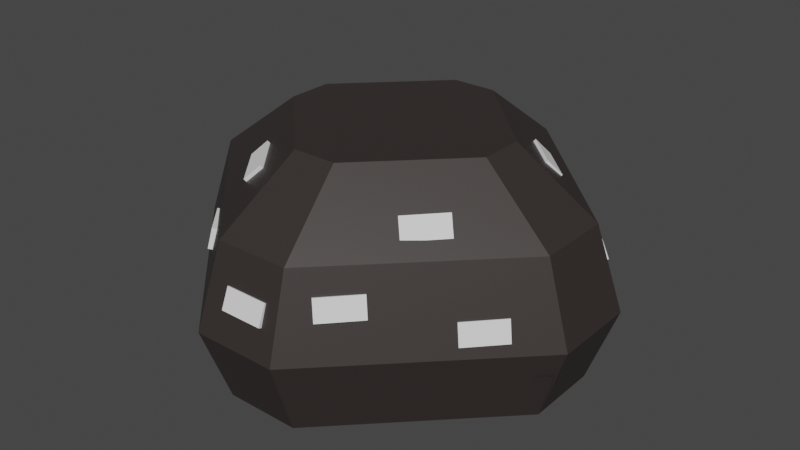 # Source: smallForge.blend  (saved by Blender 2.81.16; exported with 4.5.12 LTS)
import bpy
from mathutils import Matrix  # noqa: F401  (used for matrix-valued properties, if any)

bpy.ops.wm.read_factory_settings(use_empty=True)
scene = bpy.context.scene
scene.name = 'Scene'

# ---- collections
col_collection = bpy.data.collections.new('Collection'); scene.collection.children.link(col_collection)

# ---- materials (node trees are filled in below, after node groups)
mat_material_002 = bpy.data.materials.new('Material.002')
mat_material_002.use_transparent_shadow = False
mat_material_001 = bpy.data.materials.new('Material.001')
mat_material_001.use_transparent_shadow = False

# ---- material node trees
mat_material_002.use_nodes = True; mat_material_002.node_tree.nodes.clear()
_N = mat_material_002.node_tree.nodes; _L = mat_material_002.node_tree.links
n0 = _N.new('ShaderNodeOutputMaterial'); n0.name = 'Material Output'; n0.location = (300, 300)
n1 = _N.new('ShaderNodeBsdfPrincipled'); n1.name = 'Principled BSDF'; n1.location = (10, 300)
n1.distribution = 'GGX'
n1.subsurface_method = 'BURLEY'
n1.inputs[0].default_value = (0.03449, 0.02755, 0.02539, 1.0)
n1.inputs[3].default_value = 1.45
n1.inputs[27].default_value = (0.0, 0.0, 0.0, 1.0)
n1.inputs[28].default_value = 1.0
_L.new(n1.outputs[0], n0.inputs[0])
n0.is_active_output = True
mat_material_001.use_nodes = True; mat_material_001.node_tree.nodes.clear()
_N = mat_material_001.node_tree.nodes; _L = mat_material_001.node_tree.links
n0 = _N.new('ShaderNodeOutputMaterial'); n0.name = 'Material Output'; n0.location = (300, 300)
n1 = _N.new('ShaderNodeBsdfPrincipled'); n1.name = 'Principled BSDF'; n1.location = (10, 300)
n1.distribution = 'GGX'
n1.subsurface_method = 'BURLEY'
n1.inputs[0].default_value = (0.02091, 0.005848, 0.005618, 1.0)
n1.inputs[3].default_value = 1.45
n1.inputs[27].default_value = (0.0, 0.0, 0.0, 1.0)
n1.inputs[28].default_value = 1.0
_L.new(n1.outputs[0], n0.inputs[0])
n0.is_active_output = True

# ---- world
world_world = bpy.data.worlds.new('World'); scene.world = world_world
world_world.use_nodes = True; world_world.node_tree.nodes.clear()
_N = world_world.node_tree.nodes; _L = world_world.node_tree.links
n0 = _N.new('ShaderNodeOutputWorld'); n0.name = 'World Output'; n0.location = (300, 300)
n1 = _N.new('ShaderNodeBackground'); n1.name = 'Background'; n1.location = (10, 300)
n1.inputs[0].default_value = (0.05088, 0.05088, 0.05088, 1.0)
_L.new(n1.outputs[0], n0.inputs[0])
n0.is_active_output = True
world_world.color = (0.05088, 0.05088, 0.05088)
world_world.use_sun_shadow = False
world_world.sun_shadow_jitter_overblur = 0.0

# ---- meshes
me_grid_001 = bpy.data.meshes.new('Grid.001')
me_grid_001.from_pydata([(-0.1191, -0.5953, 1.156), (-1.145, -0.229, 0.4079), (-0.2, -1.0, 0.0), (0.2, -1.0, 0.0), (1.145, -0.229, 0.4079), (0.687, -0.687, 0.4079), (-0.6, -0.6, 0.0), (0.6, -0.6, 0.0), (0.5953, -0.1191, 1.156), (-1.0, -0.2, 0.0), (1.0, -0.2, 0.0), (-1.0, 0.2, 0.0), (1.0, 0.2, 0.0), (0.229, -1.145, 0.4079), (-0.6, 0.6, 0.0), (0.6, 0.6, 0.0), (-0.687, -0.687, 0.4079), (-0.5953, 0.1191, 1.156), (0.3572, -0.3572, 1.156), (-0.2, 1.0, 0.0), (0.2, 1.0, 0.0), (-0.229, -1.145, 0.4079), (-0.3572, -0.3572, 1.156), (-1.145, 0.229, 0.4079), (0.1191, -0.5953, 1.156), (-0.5953, -0.1191, 1.156), (1.145, 0.229, 0.4079), (0.687, 0.687, 0.4079), (0.229, 1.145, 0.4079), (-0.229, 1.145, 0.4079), (-1.003, -0.2006, 0.8352), (0.2006, -1.003, 0.8352), (-0.6017, -0.6017, 0.8352), (0.6017, -0.6017, 0.8352), (-1.003, 0.2006, 0.8352), (1.003, -0.2006, 0.8352), (-0.2006, -1.003, 0.8352), (1.003, 0.2006, 0.8352), (0.6017, 0.6017, 0.8352), (0.2006, 1.003, 0.8352), (-0.2006, 1.003, 0.8352), (0.5953, 0.1191, 1.156), (0.3572, 0.3572, 1.156), (-0.3572, 0.3572, 1.156), (0.1191, 0.5953, 1.156), (-0.1191, 0.5953, 1.156), (-0.7727, 0.4306, 0.8352), (-0.8996, 0.4745, 0.4079), (-0.7826, 0.4898, 0.1697), (-0.418, 0.956, 0.4079), (-0.4884, 0.4884, 0.984), (-0.371, 0.8324, 0.8352), (-0.4546, 0.8059, 0.1678), (-0.2262, -1.076, 0.2718), (-0.6579, -0.6202, 0.317), (0.2001, -1.009, 0.253), (0.6119, -0.6602, 0.3), (-0.9852, -0.2032, 0.2442), (1.088, -0.237, 0.2684), (-1.056, 0.2362, 0.3028), (0.9972, 0.1959, 0.2882), (0.6186, 0.5919, 0.2621), (-0.6196, 0.6621, 0.3104), (0.1916, 0.9998, 0.2587), (-0.1747, 1.027, 0.2575)], [], [(12, 10, 58, 60), (19, 20, 63, 64), (6, 9, 57, 54), (3, 2, 53, 55), (15, 12, 60, 61), (10, 7, 56, 58), (11, 14, 62, 59), (2, 6, 54, 53), (9, 11, 59, 57), (7, 3, 55, 56), (14, 19, 64, 62), (20, 15, 61, 63), (4, 26, 37, 35), (28, 29, 40, 39), (1, 16, 32, 30), (23, 1, 30, 34), (21, 13, 31, 36), (26, 27, 38, 37), (5, 4, 35, 33), (16, 21, 36, 32), (13, 5, 33, 31), (29, 49, 51, 40), (27, 28, 39, 38), (2, 3, 13, 21), (20, 19, 29, 28), (12, 15, 27, 26), (3, 7, 5, 13), (10, 12, 26, 4), (6, 2, 21, 16), (9, 6, 16, 1), (7, 10, 4, 5), (15, 20, 28, 27), (19, 14, 52, 49, 29), (11, 9, 1, 23), (32, 36, 0, 22), (31, 33, 18, 24), (40, 51, 50, 43, 45), (38, 39, 44, 42), (35, 37, 41, 8), (34, 30, 25, 17), (39, 40, 45, 44), (36, 31, 24, 0), (30, 32, 22, 25), (37, 38, 42, 41), (33, 35, 8, 18), (0, 24, 18, 8, 41, 42, 44, 45, 43, 17, 25, 22), (47, 48, 14, 11, 23), (46, 47, 23, 34), (50, 46, 34, 17, 43), (14, 48, 52), (47, 49, 52, 48)])
_uv = me_grid_001.uv_layers.new(name='UVMap')
_uv.uv.foreach_set('vector', [1.0, 0.6, 1.0, 0.4, 1.0, 0.4, 1.0, 0.6, 0.4, 1.0, 0.6, 1.0, 0.6, 1.0, 0.4, 1.0, 0.2, 0.2, 0.0, 0.4, 0.0, 0.4, 0.2, 0.2, 0.6, 0.0, 0.4, 0.0, 0.4, 0.0, 0.6, 0.0, 0.8, 0.8, 1.0, 0.6, 1.0, 0.6, 0.8, 0.8, 1.0, 0.4, 0.8, 0.2, 0.8, 0.2, 1.0, 0.4, 0.0, 0.6, 0.2, 0.8, 0.2, 0.8, 0.0, 0.6, 0.4, 0.0, 0.2, 0.2, 0.2, 0.2, 0.4, 0.0, 0.0, 0.4, 0.0, 0.6, 0.0, 0.6, 0.0, 0.4, 0.8, 0.2, 0.6, 0.0, 0.6, 0.0, 0.8, 0.2, 0.2, 0.8, 0.4, 1.0, 0.4, 1.0, 0.2, 0.8, 0.6, 1.0, 0.8, 0.8, 0.8, 0.8, 0.6, 1.0, 1.0, 0.4, 1.0, 0.6, 1.0, 0.6, 1.0, 0.4, 0.6, 1.0, 0.4, 1.0, 0.4, 1.0, 0.6, 1.0, 0.0, 0.4, 0.2, 0.2, 0.2, 0.2, 0.0, 0.4, 0.0, 0.6, 0.0, 0.4, 0.0, 0.4, 0.0, 0.6, 0.4, 0.0, 0.6, 0.0, 0.6, 0.0, 0.4, 0.0, 1.0, 0.6, 0.8, 0.8, 0.8, 0.8, 1.0, 0.6, 0.8, 0.2, 1.0, 0.4, 1.0, 0.4, 0.8, 0.2, 0.2, 0.2, 0.4, 0.0, 0.4, 0.0, 0.2, 0.2, 0.6, 0.0, 0.8, 0.2, 0.8, 0.2, 0.6, 0.0, 0.4, 1.0, 0.3175, 0.9175, 0.315, 0.915, 0.4, 1.0, 0.8, 0.8, 0.6, 1.0, 0.6, 1.0, 0.8, 0.8, 0.4, 0.0, 0.6, 0.0, 0.6, 0.0, 0.4, 0.0, 0.6, 1.0, 0.4, 1.0, 0.4, 1.0, 0.6, 1.0, 1.0, 0.6, 0.8, 0.8, 0.8, 0.8, 1.0, 0.6, 0.6, 0.0, 0.8, 0.2, 0.8, 0.2, 0.6, 0.0, 1.0, 0.4, 1.0, 0.6, 1.0, 0.6, 1.0, 0.4, 0.2, 0.2, 0.4, 0.0, 0.4, 0.0, 0.2, 0.2, 0.0, 0.4, 0.2, 0.2, 0.2, 0.2, 0.0, 0.4, 0.8, 0.2, 1.0, 0.4, 1.0, 0.4, 0.8, 0.2, 0.8, 0.8, 0.6, 1.0, 0.6, 1.0, 0.8, 0.8, 0.4, 1.0, 0.2, 0.8, 0.2838, 0.8838, 0.3175, 0.9175, 0.4, 1.0, 0.0, 0.6, 0.0, 0.4, 0.0, 0.4, 0.0, 0.6, 0.2, 0.2, 0.4, 0.0, 0.4, 0.0, 0.2, 0.2, 0.6, 0.0, 0.8, 0.2, 0.8, 0.2, 0.6, 0.0, 0.4, 1.0, 0.315, 0.915, 0.2, 0.8, 0.2, 0.8, 0.4, 1.0, 0.8, 0.8, 0.6, 1.0, 0.6, 1.0, 0.8, 0.8, 1.0, 0.4, 1.0, 0.6, 1.0, 0.6, 1.0, 0.4, 0.0, 0.6, 0.0, 0.4, 0.0, 0.4, 0.0, 0.6, 0.6, 1.0, 0.4, 1.0, 0.4, 1.0, 0.6, 1.0, 0.4, 0.0, 0.6, 0.0, 0.6, 0.0, 0.4, 0.0, 0.0, 0.4, 0.2, 0.2, 0.2, 0.2, 0.0, 0.4, 1.0, 0.6, 0.8, 0.8, 0.8, 0.8, 1.0, 0.6, 0.8, 0.2, 1.0, 0.4, 1.0, 0.4, 0.8, 0.2, 0.4, 0.0, 0.6, 0.0, 0.8, 0.2, 1.0, 0.4, 1.0, 0.6, 0.8, 0.8, 0.6, 1.0, 0.4, 1.0, 0.2, 0.8, 0.0, 0.6, 0.0, 0.4, 0.2, 0.2, 0.1072, 0.7072, 0.1308, 0.7308, 0.2, 0.8, 0.0, 0.6, 0.0, 0.6, 0.1147, 0.7147, 0.1072, 0.7072, 0.0, 0.6, 0.0, 0.6, 0.2, 0.8, 0.1147, 0.7147, 0.0, 0.6, 0.0, 0.6, 0.2, 0.8, 0.2, 0.8, 0.1308, 0.7308, 0.2838, 0.8838, 0.1072, 0.7072, 0.3175, 0.9175, 0.2838, 0.8838, 0.1308, 0.7308])
me_grid_001.materials.append(mat_material_002)
me_grid_001.use_remesh_fix_poles = True
me_grid_001.use_remesh_preserve_attributes = False
me_grid_001.use_mirror_vertex_groups = False
me_grid_001.update()
me_grid_002 = bpy.data.meshes.new('Grid.002')
me_grid_002.from_pydata([(-0.2262, -1.076, 0.2718), (-0.2285, -0.6271, 0.2333), (-0.6579, -0.6202, 0.317), (0.2001, -1.029, 0.253), (0.1886, -0.61, 0.2502), (0.6119, -0.6602, 0.3), (-0.6457, -0.1952, 0.2219), (-0.9852, -0.2032, 0.2442), (-0.2152, -0.2404, 0.3284), (0.2023, -0.1623, 0.3198), (0.6285, -0.2049, 0.3398), (1.088, -0.237, 0.2684), (-1.056, 0.2362, 0.3028), (-0.6344, 0.2302, 0.3403), (-0.1989, 0.1743, 0.2559), (0.2012, 0.2239, 0.2419), (0.6303, 0.1707, 0.334), (1.016, 0.1926, 0.2892), (0.6186, 0.5919, 0.2621), (-0.6196, 0.6621, 0.3104), (0.1916, 0.9998, 0.2587), (-0.2377, 0.6066, 0.2352), (0.2107, 0.6079, 0.2245), (-0.1747, 1.048, 0.2575)], [], [(16, 18, 17), (0, 1, 4, 3), (20, 18, 22), (19, 23, 21), (2, 6, 8, 1), (1, 8, 9, 4), (4, 9, 10, 5), (12, 19, 13), (7, 12, 13, 6), (6, 13, 14, 8), (8, 14, 15, 9), (9, 15, 16, 10), (10, 16, 17, 11), (6, 2, 7), (13, 19, 21, 14), (14, 21, 22, 15), (15, 22, 18, 16), (1, 0, 2), (4, 5, 3), (21, 23, 20, 22), (10, 11, 5)])
_uv = me_grid_002.uv_layers.new(name='UVMap')
_uv.uv.foreach_set('vector', [0.8, 0.6, 0.8, 0.8, 1.0, 0.6, 0.4, 0.0, 0.4, 0.2, 0.6, 0.2, 0.6, 0.0, 0.6, 1.0, 0.8, 0.8, 0.6, 0.8, 0.2, 0.8, 0.4, 1.0, 0.4, 0.8, 0.2, 0.2, 0.2, 0.4, 0.4, 0.4, 0.4, 0.2, 0.4, 0.2, 0.4, 0.4, 0.6, 0.4, 0.6, 0.2, 0.6, 0.2, 0.6, 0.4, 0.8, 0.4, 0.8, 0.2, 0.0, 0.6, 0.2, 0.8, 0.2, 0.6, 0.0, 0.4, 0.0, 0.6, 0.2, 0.6, 0.2, 0.4, 0.2, 0.4, 0.2, 0.6, 0.4, 0.6, 0.4, 0.4, 0.4, 0.4, 0.4, 0.6, 0.6, 0.6, 0.6, 0.4, 0.6, 0.4, 0.6, 0.6, 0.8, 0.6, 0.8, 0.4, 0.8, 0.4, 0.8, 0.6, 1.0, 0.6, 1.0, 0.4, 0.2, 0.4, 0.2, 0.2, 0.0, 0.4, 0.2, 0.6, 0.2, 0.8, 0.4, 0.8, 0.4, 0.6, 0.4, 0.6, 0.4, 0.8, 0.6, 0.8, 0.6, 0.6, 0.6, 0.6, 0.6, 0.8, 0.8, 0.8, 0.8, 0.6, 0.4, 0.2, 0.4, 0.0, 0.2, 0.2, 0.6, 0.2, 0.8, 0.2, 0.6, 0.0, 0.4, 0.8, 0.4, 1.0, 0.6, 1.0, 0.6, 0.8, 0.8, 0.4, 1.0, 0.4, 0.8, 0.2])
me_grid_002.materials.append(mat_material_001)
me_grid_002.use_remesh_fix_poles = True
me_grid_002.use_remesh_preserve_attributes = False
me_grid_002.use_mirror_vertex_groups = False
me_grid_002.update()
me_cube_001 = bpy.data.meshes.new('Cube.001')
me_cube_001.from_pydata([(-1.0, -1.0, -1.0), (-1.0, -1.0, 1.0), (-1.0, 1.0, -1.0), (-1.0, 1.0, 1.0), (1.0, -1.0, -1.0), (1.0, -1.0, 1.0), (1.0, 1.0, -1.0), (1.0, 1.0, 1.0)], [], [(0, 1, 3, 2), (2, 3, 7, 6), (6, 7, 5, 4), (4, 5, 1, 0), (2, 6, 4, 0), (7, 3, 1, 5)])
_uv = me_cube_001.uv_layers.new(name='UVMap')
_uv.uv.foreach_set('vector', [0.375, 0.0, 0.625, 0.0, 0.625, 0.25, 0.375, 0.25, 0.375, 0.25, 0.625, 0.25, 0.625, 0.5, 0.375, 0.5, 0.375, 0.5, 0.625, 0.5, 0.625, 0.75, 0.375, 0.75, 0.375, 0.75, 0.625, 0.75, 0.625, 1.0, 0.375, 1.0, 0.125, 0.5, 0.375, 0.5, 0.375, 0.75, 0.125, 0.75, 0.625, 0.5, 0.875, 0.5, 0.875, 0.75, 0.625, 0.75])
me_cube_001.use_remesh_fix_poles = True
me_cube_001.use_remesh_preserve_attributes = False
me_cube_001.use_mirror_vertex_groups = False
me_cube_001.update()
me_cube_002 = bpy.data.meshes.new('Cube.002')
me_cube_002.from_pydata([(-1.0, -1.0, -1.0), (-1.0, -1.0, 1.0), (-1.0, 1.0, -1.0), (-1.0, 1.0, 1.0), (1.0, -1.0, -1.0), (1.0, -1.0, 1.0), (1.0, 1.0, -1.0), (1.0, 1.0, 1.0)], [], [(0, 1, 3, 2), (2, 3, 7, 6), (6, 7, 5, 4), (4, 5, 1, 0), (2, 6, 4, 0), (7, 3, 1, 5)])
_uv = me_cube_002.uv_layers.new(name='UVMap')
_uv.uv.foreach_set('vector', [0.375, 0.0, 0.625, 0.0, 0.625, 0.25, 0.375, 0.25, 0.375, 0.25, 0.625, 0.25, 0.625, 0.5, 0.375, 0.5, 0.375, 0.5, 0.625, 0.5, 0.625, 0.75, 0.375, 0.75, 0.375, 0.75, 0.625, 0.75, 0.625, 1.0, 0.375, 1.0, 0.125, 0.5, 0.375, 0.5, 0.375, 0.75, 0.125, 0.75, 0.625, 0.5, 0.875, 0.5, 0.875, 0.75, 0.625, 0.75])
me_cube_002.use_remesh_fix_poles = True
me_cube_002.use_remesh_preserve_attributes = False
me_cube_002.use_mirror_vertex_groups = False
me_cube_002.update()
me_cube_003 = bpy.data.meshes.new('Cube.003')
me_cube_003.from_pydata([(-1.0, -1.0, -1.0), (-1.0, -1.0, 1.0), (-1.0, 1.0, -1.0), (-1.0, 1.0, 1.0), (1.0, -1.0, -1.0), (1.0, -1.0, 1.0), (1.0, 1.0, -1.0), (1.0, 1.0, 1.0)], [], [(0, 1, 3, 2), (2, 3, 7, 6), (6, 7, 5, 4), (4, 5, 1, 0), (2, 6, 4, 0), (7, 3, 1, 5)])
_uv = me_cube_003.uv_layers.new(name='UVMap')
_uv.uv.foreach_set('vector', [0.375, 0.0, 0.625, 0.0, 0.625, 0.25, 0.375, 0.25, 0.375, 0.25, 0.625, 0.25, 0.625, 0.5, 0.375, 0.5, 0.375, 0.5, 0.625, 0.5, 0.625, 0.75, 0.375, 0.75, 0.375, 0.75, 0.625, 0.75, 0.625, 1.0, 0.375, 1.0, 0.125, 0.5, 0.375, 0.5, 0.375, 0.75, 0.125, 0.75, 0.625, 0.5, 0.875, 0.5, 0.875, 0.75, 0.625, 0.75])
me_cube_003.use_remesh_fix_poles = True
me_cube_003.use_remesh_preserve_attributes = False
me_cube_003.use_mirror_vertex_groups = False
me_cube_003.update()
me_cube_004 = bpy.data.meshes.new('Cube.004')
me_cube_004.from_pydata([(-1.0, -1.0, -1.0), (-1.0, -1.0, 1.0), (-1.0, 1.0, -1.0), (-1.0, 1.0, 1.0), (1.0, -1.0, -1.0), (1.0, -1.0, 1.0), (1.0, 1.0, -1.0), (1.0, 1.0, 1.0)], [], [(0, 1, 3, 2), (2, 3, 7, 6), (6, 7, 5, 4), (4, 5, 1, 0), (2, 6, 4, 0), (7, 3, 1, 5)])
_uv = me_cube_004.uv_layers.new(name='UVMap')
_uv.uv.foreach_set('vector', [0.375, 0.0, 0.625, 0.0, 0.625, 0.25, 0.375, 0.25, 0.375, 0.25, 0.625, 0.25, 0.625, 0.5, 0.375, 0.5, 0.375, 0.5, 0.625, 0.5, 0.625, 0.75, 0.375, 0.75, 0.375, 0.75, 0.625, 0.75, 0.625, 1.0, 0.375, 1.0, 0.125, 0.5, 0.375, 0.5, 0.375, 0.75, 0.125, 0.75, 0.625, 0.5, 0.875, 0.5, 0.875, 0.75, 0.625, 0.75])
me_cube_004.use_remesh_fix_poles = True
me_cube_004.use_remesh_preserve_attributes = False
me_cube_004.use_mirror_vertex_groups = False
me_cube_004.update()
me_cube_005 = bpy.data.meshes.new('Cube.005')
me_cube_005.from_pydata([(-1.0, -1.0, -1.0), (-1.0, -1.0, 1.0), (-1.0, 1.0, -1.0), (-1.0, 1.0, 1.0), (1.0, -1.0, -1.0), (1.0, -1.0, 1.0), (1.0, 1.0, -1.0), (1.0, 1.0, 1.0)], [], [(0, 1, 3, 2), (2, 3, 7, 6), (6, 7, 5, 4), (4, 5, 1, 0), (2, 6, 4, 0), (7, 3, 1, 5)])
_uv = me_cube_005.uv_layers.new(name='UVMap')
_uv.uv.foreach_set('vector', [0.375, 0.0, 0.625, 0.0, 0.625, 0.25, 0.375, 0.25, 0.375, 0.25, 0.625, 0.25, 0.625, 0.5, 0.375, 0.5, 0.375, 0.5, 0.625, 0.5, 0.625, 0.75, 0.375, 0.75, 0.375, 0.75, 0.625, 0.75, 0.625, 1.0, 0.375, 1.0, 0.125, 0.5, 0.375, 0.5, 0.375, 0.75, 0.125, 0.75, 0.625, 0.5, 0.875, 0.5, 0.875, 0.75, 0.625, 0.75])
me_cube_005.use_remesh_fix_poles = True
me_cube_005.use_remesh_preserve_attributes = False
me_cube_005.use_mirror_vertex_groups = False
me_cube_005.update()
me_cube_006 = bpy.data.meshes.new('Cube.006')
me_cube_006.from_pydata([(-1.0, -1.0, -1.0), (-1.0, -1.0, 1.0), (-1.0, 1.0, -1.0), (-1.0, 1.0, 1.0), (1.0, -1.0, -1.0), (1.0, -1.0, 1.0), (1.0, 1.0, -1.0), (1.0, 1.0, 1.0)], [], [(0, 1, 3, 2), (2, 3, 7, 6), (6, 7, 5, 4), (4, 5, 1, 0), (2, 6, 4, 0), (7, 3, 1, 5)])
_uv = me_cube_006.uv_layers.new(name='UVMap')
_uv.uv.foreach_set('vector', [0.375, 0.0, 0.625, 0.0, 0.625, 0.25, 0.375, 0.25, 0.375, 0.25, 0.625, 0.25, 0.625, 0.5, 0.375, 0.5, 0.375, 0.5, 0.625, 0.5, 0.625, 0.75, 0.375, 0.75, 0.375, 0.75, 0.625, 0.75, 0.625, 1.0, 0.375, 1.0, 0.125, 0.5, 0.375, 0.5, 0.375, 0.75, 0.125, 0.75, 0.625, 0.5, 0.875, 0.5, 0.875, 0.75, 0.625, 0.75])
me_cube_006.use_remesh_fix_poles = True
me_cube_006.use_remesh_preserve_attributes = False
me_cube_006.use_mirror_vertex_groups = False
me_cube_006.update()
me_cube_008 = bpy.data.meshes.new('Cube.008')
me_cube_008.from_pydata([(-1.0, -1.0, -1.0), (-1.0, -1.0, 1.0), (-1.0, 1.0, -1.0), (-1.0, 1.0, 1.0), (1.0, -1.0, -1.0), (1.0, -1.0, 1.0), (1.0, 1.0, -1.0), (1.0, 1.0, 1.0)], [], [(0, 1, 3, 2), (2, 3, 7, 6), (6, 7, 5, 4), (4, 5, 1, 0), (2, 6, 4, 0), (7, 3, 1, 5)])
_uv = me_cube_008.uv_layers.new(name='UVMap')
_uv.uv.foreach_set('vector', [0.375, 0.0, 0.625, 0.0, 0.625, 0.25, 0.375, 0.25, 0.375, 0.25, 0.625, 0.25, 0.625, 0.5, 0.375, 0.5, 0.375, 0.5, 0.625, 0.5, 0.625, 0.75, 0.375, 0.75, 0.375, 0.75, 0.625, 0.75, 0.625, 1.0, 0.375, 1.0, 0.125, 0.5, 0.375, 0.5, 0.375, 0.75, 0.125, 0.75, 0.625, 0.5, 0.875, 0.5, 0.875, 0.75, 0.625, 0.75])
me_cube_008.use_remesh_fix_poles = True
me_cube_008.use_remesh_preserve_attributes = False
me_cube_008.use_mirror_vertex_groups = False
me_cube_008.update()
me_cube_009 = bpy.data.meshes.new('Cube.009')
me_cube_009.from_pydata([(-1.0, -1.0, -1.0), (-1.0, -1.0, 1.0), (-1.0, 1.0, -1.0), (-1.0, 1.0, 1.0), (1.0, -1.0, -1.0), (1.0, -1.0, 1.0), (1.0, 1.0, -1.0), (1.0, 1.0, 1.0)], [], [(0, 1, 3, 2), (2, 3, 7, 6), (6, 7, 5, 4), (4, 5, 1, 0), (2, 6, 4, 0), (7, 3, 1, 5)])
_uv = me_cube_009.uv_layers.new(name='UVMap')
_uv.uv.foreach_set('vector', [0.375, 0.0, 0.625, 0.0, 0.625, 0.25, 0.375, 0.25, 0.375, 0.25, 0.625, 0.25, 0.625, 0.5, 0.375, 0.5, 0.375, 0.5, 0.625, 0.5, 0.625, 0.75, 0.375, 0.75, 0.375, 0.75, 0.625, 0.75, 0.625, 1.0, 0.375, 1.0, 0.125, 0.5, 0.375, 0.5, 0.375, 0.75, 0.125, 0.75, 0.625, 0.5, 0.875, 0.5, 0.875, 0.75, 0.625, 0.75])
me_cube_009.use_remesh_fix_poles = True
me_cube_009.use_remesh_preserve_attributes = False
me_cube_009.use_mirror_vertex_groups = False
me_cube_009.update()
me_cube_010 = bpy.data.meshes.new('Cube.010')
me_cube_010.from_pydata([(-1.0, -1.0, -1.0), (-1.0, -1.0, 1.0), (-1.0, 1.0, -1.0), (-1.0, 1.0, 1.0), (1.0, -1.0, -1.0), (1.0, -1.0, 1.0), (1.0, 1.0, -1.0), (1.0, 1.0, 1.0)], [], [(0, 1, 3, 2), (2, 3, 7, 6), (6, 7, 5, 4), (4, 5, 1, 0), (2, 6, 4, 0), (7, 3, 1, 5)])
_uv = me_cube_010.uv_layers.new(name='UVMap')
_uv.uv.foreach_set('vector', [0.375, 0.0, 0.625, 0.0, 0.625, 0.25, 0.375, 0.25, 0.375, 0.25, 0.625, 0.25, 0.625, 0.5, 0.375, 0.5, 0.375, 0.5, 0.625, 0.5, 0.625, 0.75, 0.375, 0.75, 0.375, 0.75, 0.625, 0.75, 0.625, 1.0, 0.375, 1.0, 0.125, 0.5, 0.375, 0.5, 0.375, 0.75, 0.125, 0.75, 0.625, 0.5, 0.875, 0.5, 0.875, 0.75, 0.625, 0.75])
me_cube_010.use_remesh_fix_poles = True
me_cube_010.use_remesh_preserve_attributes = False
me_cube_010.use_mirror_vertex_groups = False
me_cube_010.update()
me_cube_011 = bpy.data.meshes.new('Cube.011')
me_cube_011.from_pydata([(-1.0, -1.0, -1.0), (-1.0, -1.0, 1.0), (-1.0, 1.0, -1.0), (-1.0, 1.0, 1.0), (1.0, -1.0, -1.0), (1.0, -1.0, 1.0), (1.0, 1.0, -1.0), (1.0, 1.0, 1.0)], [], [(0, 1, 3, 2), (2, 3, 7, 6), (6, 7, 5, 4), (4, 5, 1, 0), (2, 6, 4, 0), (7, 3, 1, 5)])
_uv = me_cube_011.uv_layers.new(name='UVMap')
_uv.uv.foreach_set('vector', [0.375, 0.0, 0.625, 0.0, 0.625, 0.25, 0.375, 0.25, 0.375, 0.25, 0.625, 0.25, 0.625, 0.5, 0.375, 0.5, 0.375, 0.5, 0.625, 0.5, 0.625, 0.75, 0.375, 0.75, 0.375, 0.75, 0.625, 0.75, 0.625, 1.0, 0.375, 1.0, 0.125, 0.5, 0.375, 0.5, 0.375, 0.75, 0.125, 0.75, 0.625, 0.5, 0.875, 0.5, 0.875, 0.75, 0.625, 0.75])
me_cube_011.use_remesh_fix_poles = True
me_cube_011.use_remesh_preserve_attributes = False
me_cube_011.use_mirror_vertex_groups = False
me_cube_011.update()

# ---- objects
ob_grid = bpy.data.objects.new('Grid', me_grid_001)
ob_grid_001 = bpy.data.objects.new('Grid.001', me_grid_002)
ob_cube = bpy.data.objects.new('Cube', me_cube_001)
ob_cube_001 = bpy.data.objects.new('Cube.001', me_cube_002)
ob_cube_002 = bpy.data.objects.new('Cube.002', me_cube_003)
ob_cube_003 = bpy.data.objects.new('Cube.003', me_cube_004)
ob_cube_004 = bpy.data.objects.new('Cube.004', me_cube_005)
ob_cube_005 = bpy.data.objects.new('Cube.005', me_cube_006)
ob_cube_006 = bpy.data.objects.new('Cube.006', me_cube_008)
ob_cube_007 = bpy.data.objects.new('Cube.007', me_cube_009)
ob_cube_008 = bpy.data.objects.new('Cube.008', me_cube_010)
ob_cube_009 = bpy.data.objects.new('Cube.009', me_cube_011)

# ---- transforms, parenting, visibility, modifiers, constraints
ob_grid.location = (0.0, 0.0, 0.0)
ob_grid.scale = (1.009, 1.009, 1.009)
ob_grid.lineart.crease_threshold = 0.0
ob_grid_001.location = (0.0, 0.0, 0.0)
ob_grid_001.lineart.crease_threshold = 0.0
ob_cube.location = (0.3803, -0.8656, 0.6506)
ob_cube.rotation_euler = (-0.3248, -0.01451, 0.8063)
ob_cube.scale = (0.1171, 0.04435, 0.05732)
ob_cube.lineart.crease_threshold = 0.0
ob_cube_001.location = (0.02269, -1.058, 0.6045)
ob_cube_001.rotation_euler = (-0.3948, -0.0, 0.0)
ob_cube_001.scale = (0.1171, 0.04435, 0.05732)
ob_cube_001.lineart.crease_threshold = 0.0
ob_cube_002.location = (0.4227, 0.8444, 0.6102)
ob_cube_002.rotation_euler = (-3.489, -0.1179, -3.844)
ob_cube_002.scale = (0.1171, 0.04435, 0.05732)
ob_cube_002.lineart.crease_threshold = 0.0
ob_cube_003.location = (0.5396, -0.4772, 0.9322)
ob_cube_003.rotation_euler = (-0.5816, -0.02265, 0.7884)
ob_cube_003.scale = (0.1171, 0.04435, 0.05732)
ob_cube_003.lineart.crease_threshold = 0.0
ob_cube_004.location = (-0.5872, -0.6723, 0.629)
ob_cube_004.rotation_euler = (-2.895, 0.03082, -3.986)
ob_cube_004.scale = (0.1171, 0.04435, 0.05732)
ob_cube_004.lineart.crease_threshold = 0.0
ob_cube_005.location = (-1.054, 0.01244, 0.5998)
ob_cube_005.rotation_euler = (-6.035, -0.05124, -4.757)
ob_cube_005.scale = (0.1171, 0.04435, 0.05732)
ob_cube_005.lineart.crease_threshold = 0.0
ob_cube_006.location = (0.8673, 0.4099, 0.6134)
ob_cube_006.rotation_euler = (-3.488, 0.0553, -3.927)
ob_cube_006.scale = (0.1171, 0.04435, 0.05732)
ob_cube_006.lineart.crease_threshold = 0.0
ob_cube_007.location = (0.8472, -0.4473, 0.5145)
ob_cube_007.rotation_euler = (-0.3248, -0.01451, 0.8063)
ob_cube_007.scale = (0.1171, 0.04435, 0.05732)
ob_cube_007.lineart.crease_threshold = 0.0
ob_cube_008.location = (0.5816, 0.3791, 0.9648)
ob_cube_008.rotation_euler = (-3.906, -0.05087, -3.881)
ob_cube_008.scale = (0.1171, 0.04435, 0.05732)
ob_cube_008.lineart.crease_threshold = 0.0
ob_cube_009.location = (-0.4051, -0.5412, 0.983)
ob_cube_009.rotation_euler = (-2.319, -0.1186, -4.068)
ob_cube_009.scale = (0.1171, 0.04435, 0.05732)
ob_cube_009.lineart.crease_threshold = 0.0

# ---- collection membership
col_collection.objects.link(ob_grid)
col_collection.objects.link(ob_grid_001)
col_collection.objects.link(ob_cube)
col_collection.objects.link(ob_cube_001)
col_collection.objects.link(ob_cube_002)
col_collection.objects.link(ob_cube_003)
col_collection.objects.link(ob_cube_004)
col_collection.objects.link(ob_cube_005)
col_collection.objects.link(ob_cube_006)
col_collection.objects.link(ob_cube_007)
col_collection.objects.link(ob_cube_008)
col_collection.objects.link(ob_cube_009)

# ---- scene / render settings (as saved in the file)
scene.frame_start = 1; scene.frame_end = 250; scene.frame_set(1)
scene.render.engine = 'BLENDER_EEVEE_NEXT'
scene.cycles.use_denoising = False
scene.cycles.samples = 128
scene.cycles.sampling_pattern = 'TABULATED_SOBOL'
scene.cycles.use_adaptive_sampling = False
scene.cycles.use_light_tree = False
scene.view_settings.view_transform = 'Filmic'
bpy.context.view_layer.update()

# ---- added for rendering (the .blend has no active camera and no usable light): camera, sun
cam_auto = bpy.data.cameras.new('AutoCamera')
cam_auto.lens = 50.0
cam_auto.sensor_width = 36.0
cam_auto.clip_end = 1000.0
ob_auto_camera = bpy.data.objects.new('AutoCamera', cam_auto)
scene.collection.objects.link(ob_auto_camera)
ob_auto_camera.location = (3.21107, -3.85329, 3.1524)
ob_auto_camera.rotation_euler = (1.09748, -7.21219e-08, 0.694738)
scene.camera = ob_auto_camera
light_auto_sun = bpy.data.lights.new('AutoSun', 'SUN')
light_auto_sun.energy = 3.0
light_auto_sun.angle = 0.0523599
ob_auto_sun = bpy.data.objects.new('AutoSun', light_auto_sun)
scene.collection.objects.link(ob_auto_sun)
ob_auto_sun.rotation_euler = (0.872665, 0.174533, 0.523599)
bpy.context.view_layer.update()
